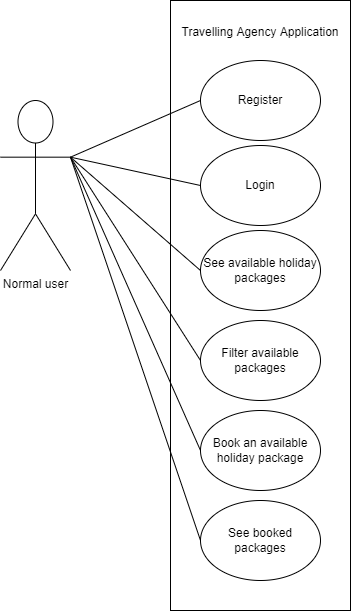

The diagram above was exported from draw.io. Its source (the exported page's mxGraphModel, read from the mxfile embedded in the PNG):
<mxGraphModel dx="1102" dy="857" grid="1" gridSize="10" guides="1" tooltips="1" connect="1" arrows="1" fold="1" page="1" pageScale="1" pageWidth="850" pageHeight="1100" math="0" shadow="0">
  <root>
    <mxCell id="0" />
    <mxCell id="1" parent="0" />
    <mxCell id="uPOwIaI330sSxne9WfAk-1" value="Normal user" style="shape=umlActor;verticalLabelPosition=bottom;verticalAlign=top;html=1;outlineConnect=0;" parent="1" vertex="1">
      <mxGeometry x="140" y="170" width="70" height="170" as="geometry" />
    </mxCell>
    <mxCell id="uPOwIaI330sSxne9WfAk-2" value="Travelling Agency Application&lt;br&gt;&lt;br&gt;&lt;br&gt;&lt;br&gt;&lt;br&gt;&lt;br&gt;&lt;br&gt;&lt;br&gt;&lt;br&gt;&lt;br&gt;&lt;br&gt;&lt;br&gt;&lt;br&gt;&lt;br&gt;&lt;br&gt;&lt;br&gt;&lt;br&gt;&lt;br&gt;&lt;br&gt;&lt;br&gt;&lt;br&gt;&lt;br&gt;&lt;br&gt;&lt;br&gt;&lt;br&gt;&lt;br&gt;&lt;br&gt;&lt;br&gt;&lt;br&gt;&lt;br&gt;&lt;br&gt;&lt;br&gt;&lt;br&gt;&lt;br&gt;&lt;br&gt;&lt;br&gt;&lt;br&gt;&lt;br&gt;&lt;br&gt;" style="rounded=0;whiteSpace=wrap;html=1;" parent="1" vertex="1">
      <mxGeometry x="310" y="70" width="180" height="610" as="geometry" />
    </mxCell>
    <mxCell id="uPOwIaI330sSxne9WfAk-3" value="Filter available packages" style="ellipse;whiteSpace=wrap;html=1;" parent="1" vertex="1">
      <mxGeometry x="340" y="390" width="120" height="80" as="geometry" />
    </mxCell>
    <mxCell id="uPOwIaI330sSxne9WfAk-4" value="See available holiday packages" style="ellipse;whiteSpace=wrap;html=1;" parent="1" vertex="1">
      <mxGeometry x="340" y="300" width="120" height="80" as="geometry" />
    </mxCell>
    <mxCell id="uPOwIaI330sSxne9WfAk-5" value="Book an available holiday package" style="ellipse;whiteSpace=wrap;html=1;" parent="1" vertex="1">
      <mxGeometry x="340" y="480" width="120" height="80" as="geometry" />
    </mxCell>
    <mxCell id="uPOwIaI330sSxne9WfAk-6" value="See booked packages" style="ellipse;whiteSpace=wrap;html=1;" parent="1" vertex="1">
      <mxGeometry x="340" y="570" width="120" height="80" as="geometry" />
    </mxCell>
    <mxCell id="uPOwIaI330sSxne9WfAk-7" value="Register&lt;span style=&quot;color: rgba(0 , 0 , 0 , 0) ; font-family: monospace ; font-size: 0px&quot;&gt;%3CmxGraphModel%3E%3Croot%3E%3CmxCell%20id%3D%220%22%2F%3E%3CmxCell%20id%3D%221%22%20parent%3D%220%22%2F%3E%3CmxCell%20id%3D%222%22%20value%3D%22Book%20an%20available%20holiday%20package%22%20style%3D%22ellipse%3BwhiteSpace%3Dwrap%3Bhtml%3D1%3B%22%20vertex%3D%221%22%20parent%3D%221%22%3E%3CmxGeometry%20x%3D%22340%22%20y%3D%22310%22%20width%3D%22120%22%20height%3D%2280%22%20as%3D%22geometry%22%2F%3E%3C%2FmxCell%3E%3C%2Froot%3E%3C%2FmxGraphModel%3E&lt;/span&gt;" style="ellipse;whiteSpace=wrap;html=1;" parent="1" vertex="1">
      <mxGeometry x="340" y="130" width="120" height="80" as="geometry" />
    </mxCell>
    <mxCell id="uPOwIaI330sSxne9WfAk-8" value="Login" style="ellipse;whiteSpace=wrap;html=1;" parent="1" vertex="1">
      <mxGeometry x="340" y="215" width="120" height="80" as="geometry" />
    </mxCell>
    <mxCell id="uPOwIaI330sSxne9WfAk-10" value="" style="endArrow=none;html=1;rounded=0;exitX=1;exitY=0.3333333333333333;exitDx=0;exitDy=0;exitPerimeter=0;entryX=0;entryY=0.5;entryDx=0;entryDy=0;" parent="1" source="uPOwIaI330sSxne9WfAk-1" target="uPOwIaI330sSxne9WfAk-7" edge="1">
      <mxGeometry width="50" height="50" relative="1" as="geometry">
        <mxPoint x="410" y="450" as="sourcePoint" />
        <mxPoint x="460" y="400" as="targetPoint" />
      </mxGeometry>
    </mxCell>
    <mxCell id="uPOwIaI330sSxne9WfAk-12" value="" style="endArrow=none;html=1;rounded=0;exitX=1;exitY=0.3333333333333333;exitDx=0;exitDy=0;exitPerimeter=0;entryX=0;entryY=0.5;entryDx=0;entryDy=0;" parent="1" source="uPOwIaI330sSxne9WfAk-1" target="uPOwIaI330sSxne9WfAk-8" edge="1">
      <mxGeometry width="50" height="50" relative="1" as="geometry">
        <mxPoint x="220" y="236.66666666666674" as="sourcePoint" />
        <mxPoint x="350" y="180" as="targetPoint" />
      </mxGeometry>
    </mxCell>
    <mxCell id="uPOwIaI330sSxne9WfAk-13" value="" style="endArrow=none;html=1;rounded=0;exitX=1;exitY=0.3333333333333333;exitDx=0;exitDy=0;exitPerimeter=0;entryX=0;entryY=0.5;entryDx=0;entryDy=0;" parent="1" source="uPOwIaI330sSxne9WfAk-1" target="uPOwIaI330sSxne9WfAk-4" edge="1">
      <mxGeometry width="50" height="50" relative="1" as="geometry">
        <mxPoint x="230" y="246.66666666666674" as="sourcePoint" />
        <mxPoint x="350" y="265" as="targetPoint" />
      </mxGeometry>
    </mxCell>
    <mxCell id="uPOwIaI330sSxne9WfAk-14" value="" style="endArrow=none;html=1;rounded=0;exitX=1;exitY=0.3333333333333333;exitDx=0;exitDy=0;exitPerimeter=0;entryX=0;entryY=0.5;entryDx=0;entryDy=0;" parent="1" source="uPOwIaI330sSxne9WfAk-1" target="uPOwIaI330sSxne9WfAk-3" edge="1">
      <mxGeometry width="50" height="50" relative="1" as="geometry">
        <mxPoint x="240" y="256.66666666666674" as="sourcePoint" />
        <mxPoint x="350" y="350" as="targetPoint" />
      </mxGeometry>
    </mxCell>
    <mxCell id="uPOwIaI330sSxne9WfAk-15" value="" style="endArrow=none;html=1;rounded=0;exitX=1;exitY=0.3333333333333333;exitDx=0;exitDy=0;exitPerimeter=0;entryX=0;entryY=0.5;entryDx=0;entryDy=0;" parent="1" source="uPOwIaI330sSxne9WfAk-1" target="uPOwIaI330sSxne9WfAk-5" edge="1">
      <mxGeometry width="50" height="50" relative="1" as="geometry">
        <mxPoint x="220" y="236.66666666666674" as="sourcePoint" />
        <mxPoint x="350" y="440" as="targetPoint" />
      </mxGeometry>
    </mxCell>
    <mxCell id="uPOwIaI330sSxne9WfAk-16" value="" style="endArrow=none;html=1;rounded=0;exitX=1;exitY=0.3333333333333333;exitDx=0;exitDy=0;exitPerimeter=0;entryX=0;entryY=0.5;entryDx=0;entryDy=0;" parent="1" source="uPOwIaI330sSxne9WfAk-1" target="uPOwIaI330sSxne9WfAk-6" edge="1">
      <mxGeometry width="50" height="50" relative="1" as="geometry">
        <mxPoint x="220" y="236.66666666666674" as="sourcePoint" />
        <mxPoint x="350" y="530" as="targetPoint" />
      </mxGeometry>
    </mxCell>
  </root>
</mxGraphModel>